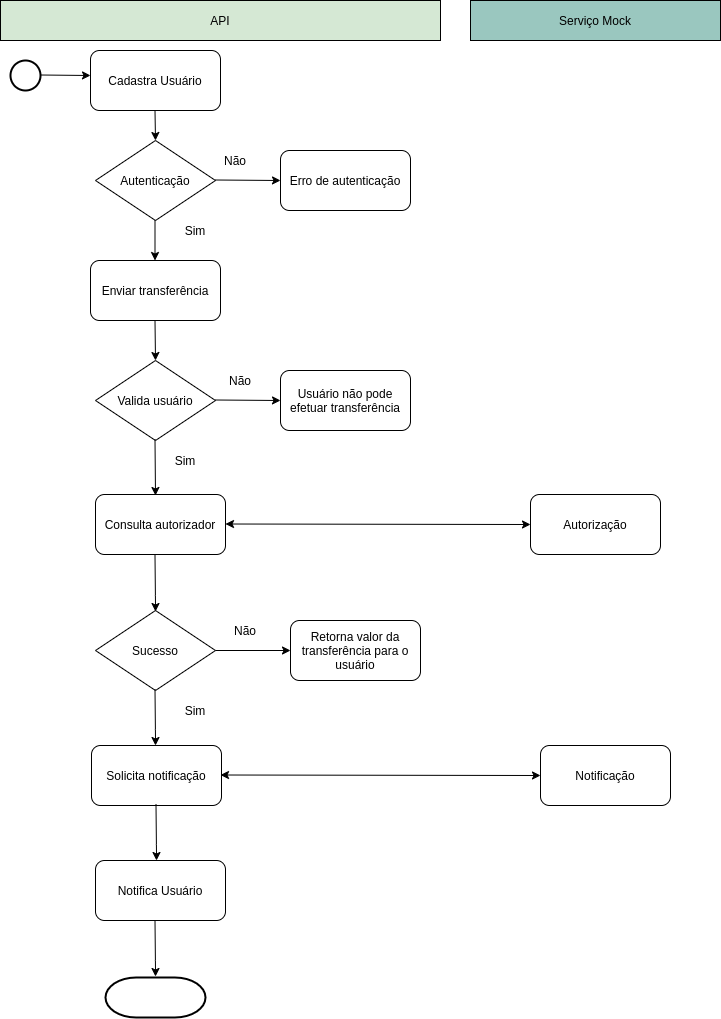

The diagram above was exported from draw.io. Its source (the exported page's mxGraphModel, read from the mxfile embedded in the PNG):
<mxGraphModel dx="942" dy="621" grid="1" gridSize="10" guides="1" tooltips="1" connect="1" arrows="1" fold="1" page="1" pageScale="1" pageWidth="827" pageHeight="1169" math="0" shadow="0">
  <root>
    <mxCell id="0" />
    <mxCell id="1" parent="0" />
    <mxCell id="KmZzvnoQXm1BwSl3RGda-1" value="API" style="rounded=0;whiteSpace=wrap;html=1;fillColor=#D5E8D4;" vertex="1" parent="1">
      <mxGeometry x="250" y="50" width="440" height="40" as="geometry" />
    </mxCell>
    <mxCell id="KmZzvnoQXm1BwSl3RGda-3" value="Serviço Mock" style="rounded=0;whiteSpace=wrap;html=1;fillColor=#9AC7BF;" vertex="1" parent="1">
      <mxGeometry x="720" y="50" width="250" height="40" as="geometry" />
    </mxCell>
    <mxCell id="KmZzvnoQXm1BwSl3RGda-4" value="" style="strokeWidth=2;html=1;shape=mxgraph.flowchart.start_2;whiteSpace=wrap;" vertex="1" parent="1">
      <mxGeometry x="260" y="110" width="30" height="30" as="geometry" />
    </mxCell>
    <mxCell id="KmZzvnoQXm1BwSl3RGda-5" value="" style="endArrow=classic;html=1;" edge="1" parent="1">
      <mxGeometry width="50" height="50" relative="1" as="geometry">
        <mxPoint x="290" y="124.5" as="sourcePoint" />
        <mxPoint x="340" y="125" as="targetPoint" />
      </mxGeometry>
    </mxCell>
    <mxCell id="KmZzvnoQXm1BwSl3RGda-6" value="Cadastra Usuário" style="rounded=1;whiteSpace=wrap;html=1;" vertex="1" parent="1">
      <mxGeometry x="340" y="100" width="130" height="60" as="geometry" />
    </mxCell>
    <mxCell id="KmZzvnoQXm1BwSl3RGda-8" value="" style="endArrow=classic;html=1;" edge="1" parent="1">
      <mxGeometry width="50" height="50" relative="1" as="geometry">
        <mxPoint x="404.5" y="160" as="sourcePoint" />
        <mxPoint x="405" y="190" as="targetPoint" />
      </mxGeometry>
    </mxCell>
    <mxCell id="KmZzvnoQXm1BwSl3RGda-15" value="Autenticação" style="rhombus;whiteSpace=wrap;html=1;" vertex="1" parent="1">
      <mxGeometry x="345" y="190" width="120" height="80" as="geometry" />
    </mxCell>
    <mxCell id="KmZzvnoQXm1BwSl3RGda-16" value="" style="endArrow=classic;html=1;entryX=0;entryY=0.5;entryDx=0;entryDy=0;" edge="1" parent="1" target="KmZzvnoQXm1BwSl3RGda-17">
      <mxGeometry width="50" height="50" relative="1" as="geometry">
        <mxPoint x="465" y="229.5" as="sourcePoint" />
        <mxPoint x="525" y="229.5" as="targetPoint" />
      </mxGeometry>
    </mxCell>
    <mxCell id="KmZzvnoQXm1BwSl3RGda-17" value="Erro de autenticação" style="rounded=1;whiteSpace=wrap;html=1;" vertex="1" parent="1">
      <mxGeometry x="530" y="200" width="130" height="60" as="geometry" />
    </mxCell>
    <mxCell id="KmZzvnoQXm1BwSl3RGda-18" value="Enviar transferência" style="rounded=1;whiteSpace=wrap;html=1;" vertex="1" parent="1">
      <mxGeometry x="340" y="310" width="130" height="60" as="geometry" />
    </mxCell>
    <mxCell id="KmZzvnoQXm1BwSl3RGda-19" value="" style="endArrow=classic;html=1;" edge="1" parent="1">
      <mxGeometry width="50" height="50" relative="1" as="geometry">
        <mxPoint x="404.5" y="270" as="sourcePoint" />
        <mxPoint x="404.5" y="310" as="targetPoint" />
      </mxGeometry>
    </mxCell>
    <mxCell id="KmZzvnoQXm1BwSl3RGda-20" value="Valida usuário&lt;br&gt;" style="rhombus;whiteSpace=wrap;html=1;" vertex="1" parent="1">
      <mxGeometry x="345" y="410" width="120" height="80" as="geometry" />
    </mxCell>
    <mxCell id="KmZzvnoQXm1BwSl3RGda-23" value="" style="endArrow=classic;html=1;" edge="1" parent="1">
      <mxGeometry width="50" height="50" relative="1" as="geometry">
        <mxPoint x="404.5" y="370" as="sourcePoint" />
        <mxPoint x="405" y="410" as="targetPoint" />
      </mxGeometry>
    </mxCell>
    <mxCell id="KmZzvnoQXm1BwSl3RGda-24" value="Usuário não pode efetuar transferência" style="rounded=1;whiteSpace=wrap;html=1;" vertex="1" parent="1">
      <mxGeometry x="530" y="420" width="130" height="60" as="geometry" />
    </mxCell>
    <mxCell id="KmZzvnoQXm1BwSl3RGda-25" value="" style="endArrow=classic;html=1;entryX=0;entryY=0.5;entryDx=0;entryDy=0;" edge="1" parent="1" target="KmZzvnoQXm1BwSl3RGda-24">
      <mxGeometry width="50" height="50" relative="1" as="geometry">
        <mxPoint x="465" y="449.5" as="sourcePoint" />
        <mxPoint x="515" y="449.5" as="targetPoint" />
      </mxGeometry>
    </mxCell>
    <mxCell id="KmZzvnoQXm1BwSl3RGda-27" value="" style="endArrow=classic;html=1;entryX=0.5;entryY=0;entryDx=0;entryDy=0;" edge="1" parent="1">
      <mxGeometry width="50" height="50" relative="1" as="geometry">
        <mxPoint x="404.5" y="489" as="sourcePoint" />
        <mxPoint x="405" y="545" as="targetPoint" />
      </mxGeometry>
    </mxCell>
    <mxCell id="KmZzvnoQXm1BwSl3RGda-32" value="Autorização" style="rounded=1;whiteSpace=wrap;html=1;" vertex="1" parent="1">
      <mxGeometry x="780" y="544" width="130" height="60" as="geometry" />
    </mxCell>
    <mxCell id="KmZzvnoQXm1BwSl3RGda-35" value="Consulta autorizador" style="rounded=1;whiteSpace=wrap;html=1;" vertex="1" parent="1">
      <mxGeometry x="345" y="544" width="130" height="60" as="geometry" />
    </mxCell>
    <mxCell id="KmZzvnoQXm1BwSl3RGda-36" value="" style="endArrow=classic;startArrow=classic;html=1;entryX=0;entryY=0.5;entryDx=0;entryDy=0;" edge="1" parent="1" target="KmZzvnoQXm1BwSl3RGda-32">
      <mxGeometry width="50" height="50" relative="1" as="geometry">
        <mxPoint x="475" y="573.5" as="sourcePoint" />
        <mxPoint x="645" y="573.5" as="targetPoint" />
      </mxGeometry>
    </mxCell>
    <mxCell id="KmZzvnoQXm1BwSl3RGda-37" value="Sucesso" style="rhombus;whiteSpace=wrap;html=1;" vertex="1" parent="1">
      <mxGeometry x="345" y="660" width="120" height="80" as="geometry" />
    </mxCell>
    <mxCell id="KmZzvnoQXm1BwSl3RGda-38" value="" style="endArrow=classic;html=1;entryX=0.5;entryY=0;entryDx=0;entryDy=0;" edge="1" parent="1">
      <mxGeometry width="50" height="50" relative="1" as="geometry">
        <mxPoint x="404.5" y="605" as="sourcePoint" />
        <mxPoint x="405" y="661" as="targetPoint" />
        <Array as="points">
          <mxPoint x="405" y="655" />
        </Array>
      </mxGeometry>
    </mxCell>
    <mxCell id="KmZzvnoQXm1BwSl3RGda-41" value="Solicita notificação" style="rounded=1;whiteSpace=wrap;html=1;" vertex="1" parent="1">
      <mxGeometry x="341" y="795" width="130" height="60" as="geometry" />
    </mxCell>
    <mxCell id="KmZzvnoQXm1BwSl3RGda-42" value="" style="endArrow=classic;html=1;entryX=0.5;entryY=0;entryDx=0;entryDy=0;" edge="1" parent="1">
      <mxGeometry width="50" height="50" relative="1" as="geometry">
        <mxPoint x="404.5" y="739" as="sourcePoint" />
        <mxPoint x="405" y="795" as="targetPoint" />
        <Array as="points">
          <mxPoint x="405" y="789" />
        </Array>
      </mxGeometry>
    </mxCell>
    <mxCell id="KmZzvnoQXm1BwSl3RGda-43" value="Notificação" style="rounded=1;whiteSpace=wrap;html=1;" vertex="1" parent="1">
      <mxGeometry x="790" y="795" width="130" height="60" as="geometry" />
    </mxCell>
    <mxCell id="KmZzvnoQXm1BwSl3RGda-44" value="" style="endArrow=classic;startArrow=classic;html=1;entryX=0;entryY=0.5;entryDx=0;entryDy=0;" edge="1" parent="1" target="KmZzvnoQXm1BwSl3RGda-43">
      <mxGeometry width="50" height="50" relative="1" as="geometry">
        <mxPoint x="470" y="824.5" as="sourcePoint" />
        <mxPoint x="775" y="825" as="targetPoint" />
      </mxGeometry>
    </mxCell>
    <mxCell id="KmZzvnoQXm1BwSl3RGda-45" value="Notifica Usuário" style="rounded=1;whiteSpace=wrap;html=1;" vertex="1" parent="1">
      <mxGeometry x="345" y="910" width="130" height="60" as="geometry" />
    </mxCell>
    <mxCell id="KmZzvnoQXm1BwSl3RGda-46" value="" style="endArrow=classic;html=1;entryX=0.5;entryY=0;entryDx=0;entryDy=0;" edge="1" parent="1">
      <mxGeometry width="50" height="50" relative="1" as="geometry">
        <mxPoint x="405.5" y="854" as="sourcePoint" />
        <mxPoint x="406" y="910" as="targetPoint" />
        <Array as="points">
          <mxPoint x="406" y="904" />
        </Array>
      </mxGeometry>
    </mxCell>
    <mxCell id="KmZzvnoQXm1BwSl3RGda-47" value="" style="strokeWidth=2;html=1;shape=mxgraph.flowchart.terminator;whiteSpace=wrap;" vertex="1" parent="1">
      <mxGeometry x="355" y="1027" width="100" height="40" as="geometry" />
    </mxCell>
    <mxCell id="KmZzvnoQXm1BwSl3RGda-48" value="" style="endArrow=classic;html=1;entryX=0.5;entryY=0;entryDx=0;entryDy=0;" edge="1" parent="1">
      <mxGeometry width="50" height="50" relative="1" as="geometry">
        <mxPoint x="404.5" y="970" as="sourcePoint" />
        <mxPoint x="405" y="1026" as="targetPoint" />
        <Array as="points">
          <mxPoint x="405" y="1020" />
        </Array>
      </mxGeometry>
    </mxCell>
    <mxCell id="KmZzvnoQXm1BwSl3RGda-49" value="Não" style="text;html=1;strokeColor=none;fillColor=none;align=center;verticalAlign=middle;whiteSpace=wrap;rounded=0;" vertex="1" parent="1">
      <mxGeometry x="465" y="200" width="40" height="20" as="geometry" />
    </mxCell>
    <mxCell id="KmZzvnoQXm1BwSl3RGda-50" value="Sim" style="text;html=1;strokeColor=none;fillColor=none;align=center;verticalAlign=middle;whiteSpace=wrap;rounded=0;" vertex="1" parent="1">
      <mxGeometry x="425" y="270" width="40" height="20" as="geometry" />
    </mxCell>
    <mxCell id="KmZzvnoQXm1BwSl3RGda-51" value="Não" style="text;html=1;strokeColor=none;fillColor=none;align=center;verticalAlign=middle;whiteSpace=wrap;rounded=0;" vertex="1" parent="1">
      <mxGeometry x="470" y="420" width="40" height="20" as="geometry" />
    </mxCell>
    <mxCell id="KmZzvnoQXm1BwSl3RGda-52" value="Sim" style="text;html=1;strokeColor=none;fillColor=none;align=center;verticalAlign=middle;whiteSpace=wrap;rounded=0;" vertex="1" parent="1">
      <mxGeometry x="415" y="500" width="40" height="20" as="geometry" />
    </mxCell>
    <mxCell id="KmZzvnoQXm1BwSl3RGda-53" value="Sim" style="text;html=1;strokeColor=none;fillColor=none;align=center;verticalAlign=middle;whiteSpace=wrap;rounded=0;" vertex="1" parent="1">
      <mxGeometry x="425" y="750" width="40" height="20" as="geometry" />
    </mxCell>
    <mxCell id="KmZzvnoQXm1BwSl3RGda-54" value="Retorna valor da transferência para o usuário" style="rounded=1;whiteSpace=wrap;html=1;" vertex="1" parent="1">
      <mxGeometry x="540" y="670" width="130" height="60" as="geometry" />
    </mxCell>
    <mxCell id="KmZzvnoQXm1BwSl3RGda-66" value="" style="endArrow=classic;html=1;entryX=0;entryY=0.5;entryDx=0;entryDy=0;" edge="1" parent="1" target="KmZzvnoQXm1BwSl3RGda-54">
      <mxGeometry width="50" height="50" relative="1" as="geometry">
        <mxPoint x="465" y="700" as="sourcePoint" />
        <mxPoint x="515" y="650" as="targetPoint" />
      </mxGeometry>
    </mxCell>
    <mxCell id="KmZzvnoQXm1BwSl3RGda-67" value="Não" style="text;html=1;strokeColor=none;fillColor=none;align=center;verticalAlign=middle;whiteSpace=wrap;rounded=0;" vertex="1" parent="1">
      <mxGeometry x="475" y="670" width="40" height="20" as="geometry" />
    </mxCell>
  </root>
</mxGraphModel>